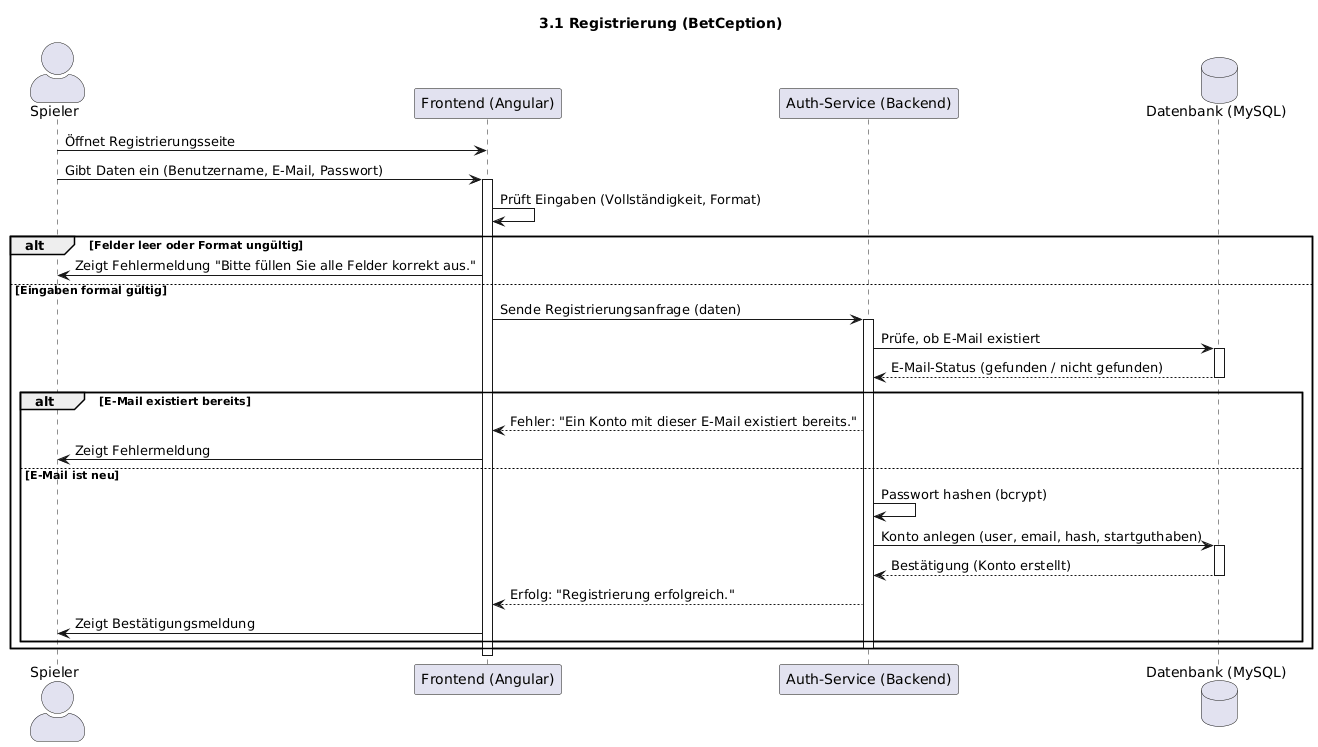

The diagram above was rendered by PlantUML. Its source (embedded in the PNG):
@startuml
' Titel: Sequenzdiagramm für 3.1 Registrierung
title 3.1 Registrierung (BetCeption)

skinparam sequenceActorStyle awesome

actor "Spieler" as user
participant "Frontend (Angular)" as frontend
participant "Auth-Service (Backend)" as backend
database "Datenbank (MySQL)" as db

user -> frontend: Öffnet Registrierungsseite
user -> frontend: Gibt Daten ein (Benutzername, E-Mail, Passwort)
activate frontend

frontend -> frontend: Prüft Eingaben (Vollständigkeit, Format)

alt Felder leer oder Format ungültig
frontend -> user: Zeigt Fehlermeldung "Bitte füllen Sie alle Felder korrekt aus."

else Eingaben formal gültig
frontend -> backend: Sende Registrierungsanfrage (daten)
activate backend

backend -> db: Prüfe, ob E-Mail existiert
activate db
db --> backend: E-Mail-Status (gefunden / nicht gefunden)
deactivate db

alt E-Mail existiert bereits
    backend --> frontend: Fehler: "Ein Konto mit dieser E-Mail existiert bereits."
    frontend -> user: Zeigt Fehlermeldung
else E-Mail ist neu
    backend -> backend: Passwort hashen (bcrypt)
    backend -> db: Konto anlegen (user, email, hash, startguthaben)
    activate db
    db --> backend: Bestätigung (Konto erstellt)
    deactivate db
    
    backend --> frontend: Erfolg: "Registrierung erfolgreich."
    frontend -> user: Zeigt Bestätigungsmeldung
end

deactivate backend


end

deactivate frontend
@enduml